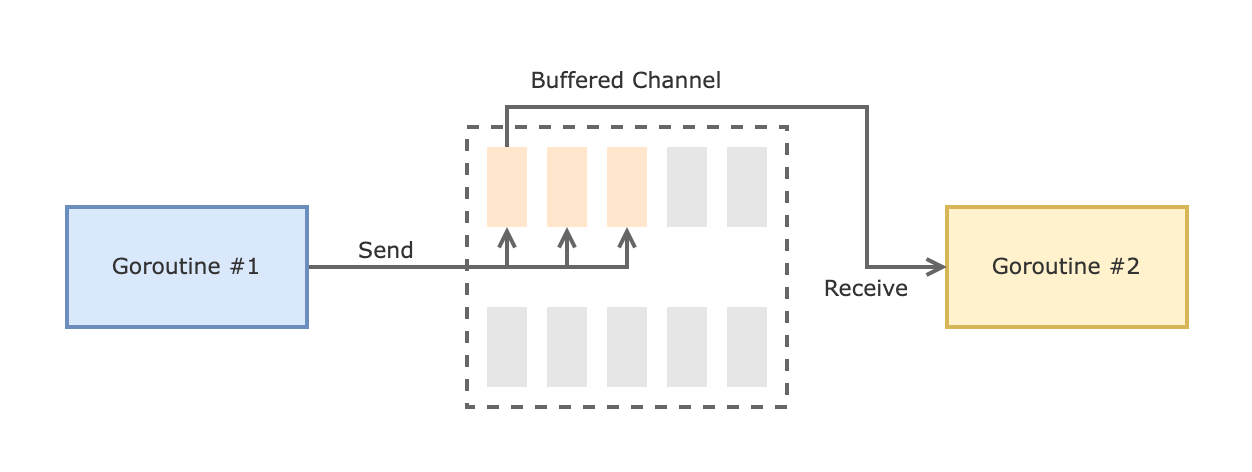

The diagram above was exported from draw.io. Its source (the exported page's mxGraphModel, read from the mxfile embedded in the PNG):
<mxGraphModel dx="1106" dy="997" grid="1" gridSize="10" guides="1" tooltips="1" connect="1" arrows="1" fold="1" page="1" pageScale="1" pageWidth="850" pageHeight="1100" math="0" shadow="0">
  <root>
    <mxCell id="cwCwy4XWBAcc9vwhHk4q-0" />
    <mxCell id="cwCwy4XWBAcc9vwhHk4q-1" parent="cwCwy4XWBAcc9vwhHk4q-0" />
    <mxCell id="W7L7mmeVoSKpU4538TOu-4" value="" style="rounded=0;whiteSpace=wrap;html=1;strokeWidth=2;fillColor=none;strokeColor=#666666;fontColor=#333333;dashed=1;" parent="cwCwy4XWBAcc9vwhHk4q-1" vertex="1">
      <mxGeometry x="360" y="160" width="160" height="140" as="geometry" />
    </mxCell>
    <mxCell id="FGWguOxIVIrTUt-vIgEW-0" style="edgeStyle=orthogonalEdgeStyle;rounded=0;orthogonalLoop=1;jettySize=auto;html=1;exitX=1;exitY=0.5;exitDx=0;exitDy=0;entryX=0.5;entryY=1;entryDx=0;entryDy=0;fontFamily=Verdana;fontSize=11;fontColor=#333333;strokeColor=#666666;strokeWidth=2;endFill=0;endArrow=open;" parent="cwCwy4XWBAcc9vwhHk4q-1" source="W7L7mmeVoSKpU4538TOu-1" target="-7rishlb43fcesMiCU_J-6" edge="1">
      <mxGeometry relative="1" as="geometry">
        <Array as="points">
          <mxPoint x="440" y="230" />
        </Array>
      </mxGeometry>
    </mxCell>
    <mxCell id="FGWguOxIVIrTUt-vIgEW-1" style="edgeStyle=orthogonalEdgeStyle;rounded=0;orthogonalLoop=1;jettySize=auto;html=1;exitX=1;exitY=0.5;exitDx=0;exitDy=0;entryX=0.5;entryY=1;entryDx=0;entryDy=0;fontFamily=Verdana;fontSize=11;fontColor=#333333;strokeColor=#666666;strokeWidth=2;endFill=0;endArrow=open;" parent="cwCwy4XWBAcc9vwhHk4q-1" source="W7L7mmeVoSKpU4538TOu-1" target="-7rishlb43fcesMiCU_J-5" edge="1">
      <mxGeometry relative="1" as="geometry" />
    </mxCell>
    <mxCell id="FGWguOxIVIrTUt-vIgEW-2" style="edgeStyle=orthogonalEdgeStyle;rounded=0;orthogonalLoop=1;jettySize=auto;html=1;exitX=1;exitY=0.5;exitDx=0;exitDy=0;entryX=0.5;entryY=1;entryDx=0;entryDy=0;fontFamily=Verdana;fontSize=11;fontColor=#333333;strokeColor=#666666;strokeWidth=2;endFill=0;endArrow=open;" parent="cwCwy4XWBAcc9vwhHk4q-1" source="W7L7mmeVoSKpU4538TOu-1" target="-7rishlb43fcesMiCU_J-3" edge="1">
      <mxGeometry relative="1" as="geometry" />
    </mxCell>
    <mxCell id="W7L7mmeVoSKpU4538TOu-1" value="&lt;font face=&quot;Verdana&quot; color=&quot;#333333&quot; style=&quot;font-size: 11px&quot;&gt;Goroutine #1&lt;/font&gt;" style="rounded=0;whiteSpace=wrap;html=1;strokeWidth=2;fillColor=#dae8fc;strokeColor=#6c8ebf;" parent="cwCwy4XWBAcc9vwhHk4q-1" vertex="1">
      <mxGeometry x="160" y="200" width="120" height="60" as="geometry" />
    </mxCell>
    <mxCell id="W7L7mmeVoSKpU4538TOu-3" value="&lt;font face=&quot;Verdana&quot; color=&quot;#333333&quot; style=&quot;font-size: 11px&quot;&gt;Goroutine #2&lt;/font&gt;" style="rounded=0;whiteSpace=wrap;html=1;strokeWidth=2;fillColor=#fff2cc;strokeColor=#d6b656;" parent="cwCwy4XWBAcc9vwhHk4q-1" vertex="1">
      <mxGeometry x="600" y="200" width="120" height="60" as="geometry" />
    </mxCell>
    <mxCell id="-7rishlb43fcesMiCU_J-0" value="Buffered Channel" style="text;html=1;strokeColor=none;fillColor=none;align=center;verticalAlign=middle;whiteSpace=wrap;rounded=0;dashed=1;labelBackgroundColor=none;fontFamily=Verdana;fontSize=11;fontColor=#333333;" parent="cwCwy4XWBAcc9vwhHk4q-1" vertex="1">
      <mxGeometry x="390" y="130" width="100" height="11" as="geometry" />
    </mxCell>
    <mxCell id="D_ZuJxV11W1NF75wlpgU-1" style="edgeStyle=orthogonalEdgeStyle;rounded=0;orthogonalLoop=1;jettySize=auto;html=1;exitX=0.5;exitY=0;exitDx=0;exitDy=0;fontFamily=Verdana;fontSize=11;fontColor=#333333;strokeColor=#666666;strokeWidth=2;endFill=0;endArrow=open;" parent="cwCwy4XWBAcc9vwhHk4q-1" source="-7rishlb43fcesMiCU_J-3" target="W7L7mmeVoSKpU4538TOu-3" edge="1">
      <mxGeometry relative="1" as="geometry">
        <Array as="points">
          <mxPoint x="380" y="150" />
          <mxPoint x="560" y="150" />
          <mxPoint x="560" y="230" />
        </Array>
      </mxGeometry>
    </mxCell>
    <mxCell id="-7rishlb43fcesMiCU_J-3" value="" style="rounded=0;whiteSpace=wrap;html=1;dashed=1;labelBackgroundColor=none;strokeWidth=2;fillColor=#FFE6CC;fontFamily=Verdana;fontSize=11;fontColor=#333333;strokeColor=none;" parent="cwCwy4XWBAcc9vwhHk4q-1" vertex="1">
      <mxGeometry x="370" y="170" width="20" height="40" as="geometry" />
    </mxCell>
    <mxCell id="-7rishlb43fcesMiCU_J-4" value="" style="rounded=0;whiteSpace=wrap;html=1;dashed=1;labelBackgroundColor=none;strokeWidth=2;fillColor=#E6E6E6;fontFamily=Verdana;fontSize=11;fontColor=#333333;strokeColor=none;" parent="cwCwy4XWBAcc9vwhHk4q-1" vertex="1">
      <mxGeometry x="370" y="250" width="20" height="40" as="geometry" />
    </mxCell>
    <mxCell id="-7rishlb43fcesMiCU_J-5" value="" style="rounded=0;whiteSpace=wrap;html=1;dashed=1;labelBackgroundColor=none;strokeWidth=2;fillColor=#FFE6CC;fontFamily=Verdana;fontSize=11;fontColor=#333333;strokeColor=none;" parent="cwCwy4XWBAcc9vwhHk4q-1" vertex="1">
      <mxGeometry x="400" y="170" width="20" height="40" as="geometry" />
    </mxCell>
    <mxCell id="-7rishlb43fcesMiCU_J-6" value="" style="rounded=0;whiteSpace=wrap;html=1;dashed=1;labelBackgroundColor=none;strokeWidth=2;fillColor=#FFE6CC;fontFamily=Verdana;fontSize=11;fontColor=#333333;strokeColor=none;" parent="cwCwy4XWBAcc9vwhHk4q-1" vertex="1">
      <mxGeometry x="430" y="170" width="20" height="40" as="geometry" />
    </mxCell>
    <mxCell id="-7rishlb43fcesMiCU_J-7" value="" style="rounded=0;whiteSpace=wrap;html=1;dashed=1;labelBackgroundColor=none;strokeWidth=2;fillColor=#E6E6E6;fontFamily=Verdana;fontSize=11;fontColor=#333333;strokeColor=none;" parent="cwCwy4XWBAcc9vwhHk4q-1" vertex="1">
      <mxGeometry x="460" y="170" width="20" height="40" as="geometry" />
    </mxCell>
    <mxCell id="-7rishlb43fcesMiCU_J-8" value="" style="rounded=0;whiteSpace=wrap;html=1;dashed=1;labelBackgroundColor=none;strokeWidth=2;fillColor=#E6E6E6;fontFamily=Verdana;fontSize=11;fontColor=#333333;strokeColor=none;" parent="cwCwy4XWBAcc9vwhHk4q-1" vertex="1">
      <mxGeometry x="490" y="170" width="20" height="40" as="geometry" />
    </mxCell>
    <mxCell id="-7rishlb43fcesMiCU_J-9" value="" style="rounded=0;whiteSpace=wrap;html=1;dashed=1;labelBackgroundColor=none;strokeWidth=2;fillColor=#E6E6E6;fontFamily=Verdana;fontSize=11;fontColor=#333333;strokeColor=none;" parent="cwCwy4XWBAcc9vwhHk4q-1" vertex="1">
      <mxGeometry x="400" y="250" width="20" height="40" as="geometry" />
    </mxCell>
    <mxCell id="-7rishlb43fcesMiCU_J-10" value="" style="rounded=0;whiteSpace=wrap;html=1;dashed=1;labelBackgroundColor=none;strokeWidth=2;fillColor=#E6E6E6;fontFamily=Verdana;fontSize=11;fontColor=#333333;strokeColor=none;" parent="cwCwy4XWBAcc9vwhHk4q-1" vertex="1">
      <mxGeometry x="430" y="250" width="20" height="40" as="geometry" />
    </mxCell>
    <mxCell id="-7rishlb43fcesMiCU_J-11" value="" style="rounded=0;whiteSpace=wrap;html=1;dashed=1;labelBackgroundColor=none;strokeWidth=2;fillColor=#E6E6E6;fontFamily=Verdana;fontSize=11;fontColor=#333333;strokeColor=none;" parent="cwCwy4XWBAcc9vwhHk4q-1" vertex="1">
      <mxGeometry x="460" y="250" width="20" height="40" as="geometry" />
    </mxCell>
    <mxCell id="-7rishlb43fcesMiCU_J-12" value="" style="rounded=0;whiteSpace=wrap;html=1;dashed=1;labelBackgroundColor=none;strokeWidth=2;fillColor=#E6E6E6;fontFamily=Verdana;fontSize=11;fontColor=#333333;strokeColor=none;" parent="cwCwy4XWBAcc9vwhHk4q-1" vertex="1">
      <mxGeometry x="490" y="250" width="20" height="40" as="geometry" />
    </mxCell>
    <mxCell id="-7rishlb43fcesMiCU_J-18" value="Send" style="text;html=1;strokeColor=none;fillColor=none;align=center;verticalAlign=middle;whiteSpace=wrap;rounded=0;dashed=1;labelBackgroundColor=none;fontFamily=Verdana;fontSize=11;fontColor=#333333;" parent="cwCwy4XWBAcc9vwhHk4q-1" vertex="1">
      <mxGeometry x="300" y="215" width="40" height="11" as="geometry" />
    </mxCell>
    <mxCell id="YS9LWHWBj-NCV5JkyJYF-0" value="Receive" style="text;html=1;strokeColor=none;fillColor=none;align=center;verticalAlign=middle;whiteSpace=wrap;rounded=0;dashed=1;labelBackgroundColor=none;fontFamily=Verdana;fontSize=11;fontColor=#333333;" parent="cwCwy4XWBAcc9vwhHk4q-1" vertex="1">
      <mxGeometry x="540" y="234" width="40" height="11" as="geometry" />
    </mxCell>
  </root>
</mxGraphModel>